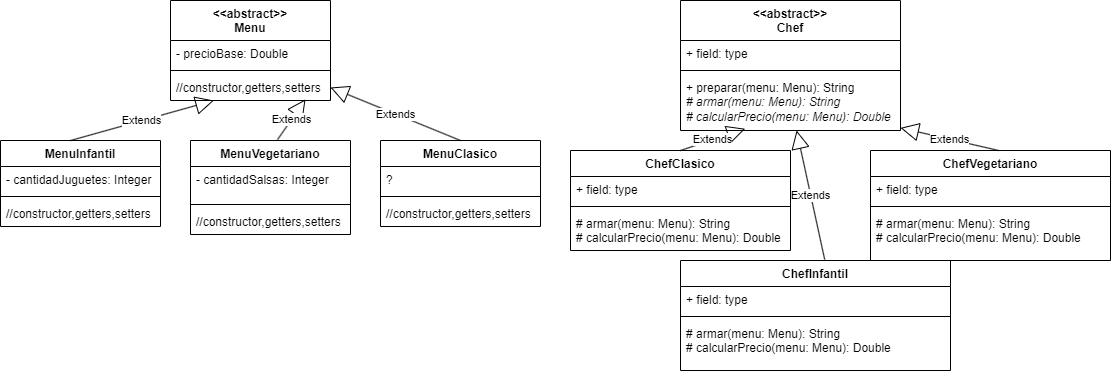

The diagram above was exported from draw.io. Its source (the exported page's mxGraphModel, read from the mxfile embedded in the PNG):
<mxGraphModel dx="1422" dy="834" grid="1" gridSize="10" guides="1" tooltips="1" connect="1" arrows="1" fold="1" page="1" pageScale="1" pageWidth="827" pageHeight="1169" math="0" shadow="0">
  <root>
    <mxCell id="0" />
    <mxCell id="1" parent="0" />
    <mxCell id="nWPJedCu-7UsVayYTb-a-1" value="&lt;&lt;abstract&gt;&gt;&#10;Menu" style="swimlane;fontStyle=1;align=center;verticalAlign=top;childLayout=stackLayout;horizontal=1;startSize=40;horizontalStack=0;resizeParent=1;resizeParentMax=0;resizeLast=0;collapsible=1;marginBottom=0;" vertex="1" parent="1">
      <mxGeometry x="180" y="10" width="160" height="100" as="geometry" />
    </mxCell>
    <mxCell id="nWPJedCu-7UsVayYTb-a-2" value="- precioBase: Double" style="text;strokeColor=none;fillColor=none;align=left;verticalAlign=top;spacingLeft=4;spacingRight=4;overflow=hidden;rotatable=0;points=[[0,0.5],[1,0.5]];portConstraint=eastwest;" vertex="1" parent="nWPJedCu-7UsVayYTb-a-1">
      <mxGeometry y="40" width="160" height="26" as="geometry" />
    </mxCell>
    <mxCell id="nWPJedCu-7UsVayYTb-a-3" value="" style="line;strokeWidth=1;fillColor=none;align=left;verticalAlign=middle;spacingTop=-1;spacingLeft=3;spacingRight=3;rotatable=0;labelPosition=right;points=[];portConstraint=eastwest;strokeColor=inherit;" vertex="1" parent="nWPJedCu-7UsVayYTb-a-1">
      <mxGeometry y="66" width="160" height="8" as="geometry" />
    </mxCell>
    <mxCell id="nWPJedCu-7UsVayYTb-a-4" value="//constructor,getters,setters" style="text;strokeColor=none;fillColor=none;align=left;verticalAlign=top;spacingLeft=4;spacingRight=4;overflow=hidden;rotatable=0;points=[[0,0.5],[1,0.5]];portConstraint=eastwest;" vertex="1" parent="nWPJedCu-7UsVayYTb-a-1">
      <mxGeometry y="74" width="160" height="26" as="geometry" />
    </mxCell>
    <mxCell id="nWPJedCu-7UsVayYTb-a-5" value="MenuInfantil" style="swimlane;fontStyle=1;align=center;verticalAlign=top;childLayout=stackLayout;horizontal=1;startSize=26;horizontalStack=0;resizeParent=1;resizeParentMax=0;resizeLast=0;collapsible=1;marginBottom=0;" vertex="1" parent="1">
      <mxGeometry x="10" y="150" width="160" height="86" as="geometry" />
    </mxCell>
    <mxCell id="nWPJedCu-7UsVayYTb-a-6" value="- cantidadJuguetes: Integer" style="text;strokeColor=none;fillColor=none;align=left;verticalAlign=top;spacingLeft=4;spacingRight=4;overflow=hidden;rotatable=0;points=[[0,0.5],[1,0.5]];portConstraint=eastwest;" vertex="1" parent="nWPJedCu-7UsVayYTb-a-5">
      <mxGeometry y="26" width="160" height="26" as="geometry" />
    </mxCell>
    <mxCell id="nWPJedCu-7UsVayYTb-a-7" value="" style="line;strokeWidth=1;fillColor=none;align=left;verticalAlign=middle;spacingTop=-1;spacingLeft=3;spacingRight=3;rotatable=0;labelPosition=right;points=[];portConstraint=eastwest;strokeColor=inherit;" vertex="1" parent="nWPJedCu-7UsVayYTb-a-5">
      <mxGeometry y="52" width="160" height="8" as="geometry" />
    </mxCell>
    <mxCell id="nWPJedCu-7UsVayYTb-a-8" value="//constructor,getters,setters" style="text;strokeColor=none;fillColor=none;align=left;verticalAlign=top;spacingLeft=4;spacingRight=4;overflow=hidden;rotatable=0;points=[[0,0.5],[1,0.5]];portConstraint=eastwest;" vertex="1" parent="nWPJedCu-7UsVayYTb-a-5">
      <mxGeometry y="60" width="160" height="26" as="geometry" />
    </mxCell>
    <mxCell id="nWPJedCu-7UsVayYTb-a-9" value="MenuVegetariano" style="swimlane;fontStyle=1;align=center;verticalAlign=top;childLayout=stackLayout;horizontal=1;startSize=26;horizontalStack=0;resizeParent=1;resizeParentMax=0;resizeLast=0;collapsible=1;marginBottom=0;" vertex="1" parent="1">
      <mxGeometry x="200" y="150" width="160" height="94" as="geometry" />
    </mxCell>
    <mxCell id="nWPJedCu-7UsVayYTb-a-10" value="- cantidadSalsas: Integer" style="text;strokeColor=none;fillColor=none;align=left;verticalAlign=top;spacingLeft=4;spacingRight=4;overflow=hidden;rotatable=0;points=[[0,0.5],[1,0.5]];portConstraint=eastwest;" vertex="1" parent="nWPJedCu-7UsVayYTb-a-9">
      <mxGeometry y="26" width="160" height="34" as="geometry" />
    </mxCell>
    <mxCell id="nWPJedCu-7UsVayYTb-a-11" value="" style="line;strokeWidth=1;fillColor=none;align=left;verticalAlign=middle;spacingTop=-1;spacingLeft=3;spacingRight=3;rotatable=0;labelPosition=right;points=[];portConstraint=eastwest;strokeColor=inherit;" vertex="1" parent="nWPJedCu-7UsVayYTb-a-9">
      <mxGeometry y="60" width="160" height="8" as="geometry" />
    </mxCell>
    <mxCell id="nWPJedCu-7UsVayYTb-a-12" value="//constructor,getters,setters" style="text;strokeColor=none;fillColor=none;align=left;verticalAlign=top;spacingLeft=4;spacingRight=4;overflow=hidden;rotatable=0;points=[[0,0.5],[1,0.5]];portConstraint=eastwest;" vertex="1" parent="nWPJedCu-7UsVayYTb-a-9">
      <mxGeometry y="68" width="160" height="26" as="geometry" />
    </mxCell>
    <mxCell id="nWPJedCu-7UsVayYTb-a-13" value="Extends" style="endArrow=block;endSize=16;endFill=0;html=1;rounded=0;exitX=0.438;exitY=0;exitDx=0;exitDy=0;exitPerimeter=0;entryX=0.271;entryY=1;entryDx=0;entryDy=0;entryPerimeter=0;" edge="1" parent="1" source="nWPJedCu-7UsVayYTb-a-5" target="nWPJedCu-7UsVayYTb-a-4">
      <mxGeometry width="160" relative="1" as="geometry">
        <mxPoint x="80" y="130" as="sourcePoint" />
        <mxPoint x="240" y="130" as="targetPoint" />
      </mxGeometry>
    </mxCell>
    <mxCell id="nWPJedCu-7UsVayYTb-a-14" value="Extends" style="endArrow=block;endSize=16;endFill=0;html=1;rounded=0;exitX=0.544;exitY=-0.009;exitDx=0;exitDy=0;exitPerimeter=0;entryX=0.844;entryY=0.954;entryDx=0;entryDy=0;entryPerimeter=0;" edge="1" parent="1" source="nWPJedCu-7UsVayYTb-a-9" target="nWPJedCu-7UsVayYTb-a-4">
      <mxGeometry width="160" relative="1" as="geometry">
        <mxPoint x="90" y="140" as="sourcePoint" />
        <mxPoint x="250" y="140" as="targetPoint" />
      </mxGeometry>
    </mxCell>
    <mxCell id="nWPJedCu-7UsVayYTb-a-15" value="MenuClasico" style="swimlane;fontStyle=1;align=center;verticalAlign=top;childLayout=stackLayout;horizontal=1;startSize=26;horizontalStack=0;resizeParent=1;resizeParentMax=0;resizeLast=0;collapsible=1;marginBottom=0;" vertex="1" parent="1">
      <mxGeometry x="390" y="150" width="160" height="86" as="geometry" />
    </mxCell>
    <mxCell id="nWPJedCu-7UsVayYTb-a-16" value="?" style="text;strokeColor=none;fillColor=none;align=left;verticalAlign=top;spacingLeft=4;spacingRight=4;overflow=hidden;rotatable=0;points=[[0,0.5],[1,0.5]];portConstraint=eastwest;" vertex="1" parent="nWPJedCu-7UsVayYTb-a-15">
      <mxGeometry y="26" width="160" height="26" as="geometry" />
    </mxCell>
    <mxCell id="nWPJedCu-7UsVayYTb-a-17" value="" style="line;strokeWidth=1;fillColor=none;align=left;verticalAlign=middle;spacingTop=-1;spacingLeft=3;spacingRight=3;rotatable=0;labelPosition=right;points=[];portConstraint=eastwest;strokeColor=inherit;" vertex="1" parent="nWPJedCu-7UsVayYTb-a-15">
      <mxGeometry y="52" width="160" height="8" as="geometry" />
    </mxCell>
    <mxCell id="nWPJedCu-7UsVayYTb-a-18" value="//constructor,getters,setters" style="text;strokeColor=none;fillColor=none;align=left;verticalAlign=top;spacingLeft=4;spacingRight=4;overflow=hidden;rotatable=0;points=[[0,0.5],[1,0.5]];portConstraint=eastwest;" vertex="1" parent="nWPJedCu-7UsVayYTb-a-15">
      <mxGeometry y="60" width="160" height="26" as="geometry" />
    </mxCell>
    <mxCell id="nWPJedCu-7UsVayYTb-a-19" value="Extends" style="endArrow=block;endSize=16;endFill=0;html=1;rounded=0;exitX=0.5;exitY=0;exitDx=0;exitDy=0;entryX=1;entryY=0.5;entryDx=0;entryDy=0;" edge="1" parent="1" source="nWPJedCu-7UsVayYTb-a-15" target="nWPJedCu-7UsVayYTb-a-4">
      <mxGeometry width="160" relative="1" as="geometry">
        <mxPoint x="300" y="110" as="sourcePoint" />
        <mxPoint x="460" y="110" as="targetPoint" />
      </mxGeometry>
    </mxCell>
    <mxCell id="nWPJedCu-7UsVayYTb-a-20" value="&lt;&lt;abstract&gt;&gt;&#10;Chef" style="swimlane;fontStyle=1;align=center;verticalAlign=top;childLayout=stackLayout;horizontal=1;startSize=40;horizontalStack=0;resizeParent=1;resizeParentMax=0;resizeLast=0;collapsible=1;marginBottom=0;" vertex="1" parent="1">
      <mxGeometry x="690" y="10" width="220" height="130" as="geometry" />
    </mxCell>
    <mxCell id="nWPJedCu-7UsVayYTb-a-21" value="+ field: type" style="text;strokeColor=none;fillColor=none;align=left;verticalAlign=top;spacingLeft=4;spacingRight=4;overflow=hidden;rotatable=0;points=[[0,0.5],[1,0.5]];portConstraint=eastwest;" vertex="1" parent="nWPJedCu-7UsVayYTb-a-20">
      <mxGeometry y="40" width="220" height="26" as="geometry" />
    </mxCell>
    <mxCell id="nWPJedCu-7UsVayYTb-a-22" value="" style="line;strokeWidth=1;fillColor=none;align=left;verticalAlign=middle;spacingTop=-1;spacingLeft=3;spacingRight=3;rotatable=0;labelPosition=right;points=[];portConstraint=eastwest;strokeColor=inherit;" vertex="1" parent="nWPJedCu-7UsVayYTb-a-20">
      <mxGeometry y="66" width="220" height="8" as="geometry" />
    </mxCell>
    <mxCell id="nWPJedCu-7UsVayYTb-a-23" value="+ preparar(menu: Menu): String&lt;br&gt;&lt;i&gt;# armar(menu: Menu): String&lt;br&gt;# calcularPrecio(menu: Menu): Double&lt;/i&gt;" style="text;strokeColor=none;fillColor=none;align=left;verticalAlign=top;spacingLeft=4;spacingRight=4;overflow=hidden;rotatable=0;points=[[0,0.5],[1,0.5]];portConstraint=eastwest;html=1;" vertex="1" parent="nWPJedCu-7UsVayYTb-a-20">
      <mxGeometry y="74" width="220" height="56" as="geometry" />
    </mxCell>
    <mxCell id="nWPJedCu-7UsVayYTb-a-24" value="ChefClasico" style="swimlane;fontStyle=1;align=center;verticalAlign=top;childLayout=stackLayout;horizontal=1;startSize=26;horizontalStack=0;resizeParent=1;resizeParentMax=0;resizeLast=0;collapsible=1;marginBottom=0;" vertex="1" parent="1">
      <mxGeometry x="580" y="160" width="220" height="100" as="geometry" />
    </mxCell>
    <mxCell id="nWPJedCu-7UsVayYTb-a-25" value="+ field: type" style="text;strokeColor=none;fillColor=none;align=left;verticalAlign=top;spacingLeft=4;spacingRight=4;overflow=hidden;rotatable=0;points=[[0,0.5],[1,0.5]];portConstraint=eastwest;" vertex="1" parent="nWPJedCu-7UsVayYTb-a-24">
      <mxGeometry y="26" width="220" height="26" as="geometry" />
    </mxCell>
    <mxCell id="nWPJedCu-7UsVayYTb-a-26" value="" style="line;strokeWidth=1;fillColor=none;align=left;verticalAlign=middle;spacingTop=-1;spacingLeft=3;spacingRight=3;rotatable=0;labelPosition=right;points=[];portConstraint=eastwest;strokeColor=inherit;" vertex="1" parent="nWPJedCu-7UsVayYTb-a-24">
      <mxGeometry y="52" width="220" height="8" as="geometry" />
    </mxCell>
    <mxCell id="nWPJedCu-7UsVayYTb-a-27" value="# armar(menu: Menu): String&#10;# calcularPrecio(menu: Menu): Double" style="text;strokeColor=none;fillColor=none;align=left;verticalAlign=top;spacingLeft=4;spacingRight=4;overflow=hidden;rotatable=0;points=[[0,0.5],[1,0.5]];portConstraint=eastwest;" vertex="1" parent="nWPJedCu-7UsVayYTb-a-24">
      <mxGeometry y="60" width="220" height="40" as="geometry" />
    </mxCell>
    <mxCell id="nWPJedCu-7UsVayYTb-a-28" value="ChefInfantil" style="swimlane;fontStyle=1;align=center;verticalAlign=top;childLayout=stackLayout;horizontal=1;startSize=26;horizontalStack=0;resizeParent=1;resizeParentMax=0;resizeLast=0;collapsible=1;marginBottom=0;" vertex="1" parent="1">
      <mxGeometry x="690" y="270" width="270" height="110" as="geometry" />
    </mxCell>
    <mxCell id="nWPJedCu-7UsVayYTb-a-29" value="+ field: type" style="text;strokeColor=none;fillColor=none;align=left;verticalAlign=top;spacingLeft=4;spacingRight=4;overflow=hidden;rotatable=0;points=[[0,0.5],[1,0.5]];portConstraint=eastwest;" vertex="1" parent="nWPJedCu-7UsVayYTb-a-28">
      <mxGeometry y="26" width="270" height="26" as="geometry" />
    </mxCell>
    <mxCell id="nWPJedCu-7UsVayYTb-a-30" value="" style="line;strokeWidth=1;fillColor=none;align=left;verticalAlign=middle;spacingTop=-1;spacingLeft=3;spacingRight=3;rotatable=0;labelPosition=right;points=[];portConstraint=eastwest;strokeColor=inherit;" vertex="1" parent="nWPJedCu-7UsVayYTb-a-28">
      <mxGeometry y="52" width="270" height="8" as="geometry" />
    </mxCell>
    <mxCell id="nWPJedCu-7UsVayYTb-a-31" value="# armar(menu: Menu): String&#10;# calcularPrecio(menu: Menu): Double" style="text;strokeColor=none;fillColor=none;align=left;verticalAlign=top;spacingLeft=4;spacingRight=4;overflow=hidden;rotatable=0;points=[[0,0.5],[1,0.5]];portConstraint=eastwest;" vertex="1" parent="nWPJedCu-7UsVayYTb-a-28">
      <mxGeometry y="60" width="270" height="50" as="geometry" />
    </mxCell>
    <mxCell id="nWPJedCu-7UsVayYTb-a-32" value="ChefVegetariano" style="swimlane;fontStyle=1;align=center;verticalAlign=top;childLayout=stackLayout;horizontal=1;startSize=26;horizontalStack=0;resizeParent=1;resizeParentMax=0;resizeLast=0;collapsible=1;marginBottom=0;" vertex="1" parent="1">
      <mxGeometry x="880" y="160" width="240" height="110" as="geometry" />
    </mxCell>
    <mxCell id="nWPJedCu-7UsVayYTb-a-33" value="+ field: type" style="text;strokeColor=none;fillColor=none;align=left;verticalAlign=top;spacingLeft=4;spacingRight=4;overflow=hidden;rotatable=0;points=[[0,0.5],[1,0.5]];portConstraint=eastwest;" vertex="1" parent="nWPJedCu-7UsVayYTb-a-32">
      <mxGeometry y="26" width="240" height="26" as="geometry" />
    </mxCell>
    <mxCell id="nWPJedCu-7UsVayYTb-a-34" value="" style="line;strokeWidth=1;fillColor=none;align=left;verticalAlign=middle;spacingTop=-1;spacingLeft=3;spacingRight=3;rotatable=0;labelPosition=right;points=[];portConstraint=eastwest;strokeColor=inherit;" vertex="1" parent="nWPJedCu-7UsVayYTb-a-32">
      <mxGeometry y="52" width="240" height="8" as="geometry" />
    </mxCell>
    <mxCell id="nWPJedCu-7UsVayYTb-a-35" value="# armar(menu: Menu): String&#10;# calcularPrecio(menu: Menu): Double" style="text;strokeColor=none;fillColor=none;align=left;verticalAlign=top;spacingLeft=4;spacingRight=4;overflow=hidden;rotatable=0;points=[[0,0.5],[1,0.5]];portConstraint=eastwest;" vertex="1" parent="nWPJedCu-7UsVayYTb-a-32">
      <mxGeometry y="60" width="240" height="50" as="geometry" />
    </mxCell>
    <mxCell id="nWPJedCu-7UsVayYTb-a-36" value="Extends" style="endArrow=block;endSize=16;endFill=0;html=1;rounded=0;exitX=0.5;exitY=0;exitDx=0;exitDy=0;entryX=0.294;entryY=0.969;entryDx=0;entryDy=0;entryPerimeter=0;" edge="1" parent="1" source="nWPJedCu-7UsVayYTb-a-24" target="nWPJedCu-7UsVayYTb-a-23">
      <mxGeometry width="160" relative="1" as="geometry">
        <mxPoint x="850" y="110" as="sourcePoint" />
        <mxPoint x="1010" y="110" as="targetPoint" />
      </mxGeometry>
    </mxCell>
    <mxCell id="nWPJedCu-7UsVayYTb-a-37" value="Extends" style="endArrow=block;endSize=16;endFill=0;html=1;rounded=0;exitX=0.534;exitY=0;exitDx=0;exitDy=0;exitPerimeter=0;" edge="1" parent="1" source="nWPJedCu-7UsVayYTb-a-32" target="nWPJedCu-7UsVayYTb-a-23">
      <mxGeometry width="160" relative="1" as="geometry">
        <mxPoint x="860" y="120" as="sourcePoint" />
        <mxPoint x="1020" y="120" as="targetPoint" />
      </mxGeometry>
    </mxCell>
    <mxCell id="nWPJedCu-7UsVayYTb-a-38" value="Extends" style="endArrow=block;endSize=16;endFill=0;html=1;rounded=0;exitX=0.534;exitY=-0.009;exitDx=0;exitDy=0;exitPerimeter=0;" edge="1" parent="1" source="nWPJedCu-7UsVayYTb-a-28" target="nWPJedCu-7UsVayYTb-a-23">
      <mxGeometry width="160" relative="1" as="geometry">
        <mxPoint x="870" y="130" as="sourcePoint" />
        <mxPoint x="1030" y="130" as="targetPoint" />
      </mxGeometry>
    </mxCell>
  </root>
</mxGraphModel>